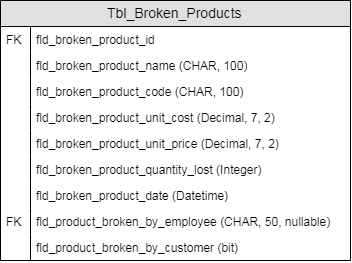

The diagram above was exported from draw.io. Its source (the exported page's mxGraphModel, read from the mxfile embedded in the PNG):
<mxGraphModel dx="3205" dy="2322" grid="1" gridSize="10" guides="1" tooltips="1" connect="1" arrows="1" fold="1" page="1" pageScale="1" pageWidth="827" pageHeight="1169" math="0" shadow="0">
  <root>
    <mxCell id="0" />
    <mxCell id="1" parent="0" />
    <object label="Tbl_Broken_Products" placeholders="1" id="2">
      <mxCell style="swimlane;fontStyle=0;childLayout=stackLayout;horizontal=1;startSize=26;fillColor=#e0e0e0;horizontalStack=0;resizeParent=1;resizeParentMax=0;resizeLast=0;collapsible=1;marginBottom=0;swimlaneFillColor=#ffffff;align=center;fontSize=14;" vertex="1" parent="1">
        <mxGeometry x="-610" y="-190" width="350" height="260" as="geometry">
          <mxRectangle x="200" y="70" width="120" height="26" as="alternateBounds" />
        </mxGeometry>
      </mxCell>
    </object>
    <mxCell id="3" value="fld_broken_product_id " style="shape=partialRectangle;top=0;left=0;right=0;bottom=0;align=left;verticalAlign=top;fillColor=none;spacingLeft=34;spacingRight=4;overflow=hidden;rotatable=0;points=[[0,0.5],[1,0.5]];portConstraint=eastwest;dropTarget=0;fontSize=12;" vertex="1" parent="2">
      <mxGeometry y="26" width="350" height="26" as="geometry" />
    </mxCell>
    <mxCell id="4" value="FK" style="shape=partialRectangle;top=0;left=0;bottom=0;fillColor=none;align=left;verticalAlign=top;spacingLeft=4;spacingRight=4;overflow=hidden;rotatable=0;points=[];portConstraint=eastwest;part=1;fontSize=12;" vertex="1" connectable="0" parent="3">
      <mxGeometry width="30" height="26" as="geometry" />
    </mxCell>
    <mxCell id="5" value="fld_broken_product_name (CHAR, 100) " style="shape=partialRectangle;top=0;left=0;right=0;bottom=0;align=left;verticalAlign=top;fillColor=none;spacingLeft=34;spacingRight=4;overflow=hidden;rotatable=0;points=[[0,0.5],[1,0.5]];portConstraint=eastwest;dropTarget=0;fontSize=12;" vertex="1" parent="2">
      <mxGeometry y="52" width="350" height="26" as="geometry" />
    </mxCell>
    <mxCell id="6" value="" style="shape=partialRectangle;top=0;left=0;bottom=0;fillColor=none;align=left;verticalAlign=top;spacingLeft=4;spacingRight=4;overflow=hidden;rotatable=0;points=[];portConstraint=eastwest;part=1;fontSize=12;" vertex="1" connectable="0" parent="5">
      <mxGeometry width="30" height="26" as="geometry" />
    </mxCell>
    <mxCell id="7" value="fld_broken_product_code (CHAR, 100) " style="shape=partialRectangle;top=0;left=0;right=0;bottom=0;align=left;verticalAlign=top;fillColor=none;spacingLeft=34;spacingRight=4;overflow=hidden;rotatable=0;points=[[0,0.5],[1,0.5]];portConstraint=eastwest;dropTarget=0;fontSize=12;" vertex="1" parent="2">
      <mxGeometry y="78" width="350" height="26" as="geometry" />
    </mxCell>
    <mxCell id="8" value="" style="shape=partialRectangle;top=0;left=0;bottom=0;fillColor=none;align=left;verticalAlign=top;spacingLeft=4;spacingRight=4;overflow=hidden;rotatable=0;points=[];portConstraint=eastwest;part=1;fontSize=12;" vertex="1" connectable="0" parent="7">
      <mxGeometry width="30" height="26" as="geometry" />
    </mxCell>
    <object label="fld_broken_product_unit_cost (Decimal, 7, 2)" placeholders="1" id="9">
      <mxCell style="shape=partialRectangle;top=0;left=0;right=0;bottom=0;align=left;verticalAlign=top;fillColor=none;spacingLeft=34;spacingRight=4;overflow=hidden;rotatable=0;points=[[0,0.5],[1,0.5]];portConstraint=eastwest;dropTarget=0;fontSize=12;aspect=fixed;" vertex="1" parent="2">
        <mxGeometry y="104" width="350" height="26" as="geometry" />
      </mxCell>
    </object>
    <mxCell id="10" value="" style="shape=partialRectangle;top=0;left=0;bottom=0;fillColor=none;align=left;verticalAlign=top;spacingLeft=4;spacingRight=4;overflow=hidden;rotatable=0;points=[];portConstraint=eastwest;part=1;fontSize=12;" vertex="1" connectable="0" parent="9">
      <mxGeometry width="30" height="26" as="geometry" />
    </mxCell>
    <object label="fld_broken_product_unit_price (Decimal, 7, 2)" placeholders="1" id="11">
      <mxCell style="shape=partialRectangle;top=0;left=0;right=0;bottom=0;align=left;verticalAlign=top;fillColor=none;spacingLeft=34;spacingRight=4;overflow=hidden;rotatable=0;points=[[0,0.5],[1,0.5]];portConstraint=eastwest;dropTarget=0;fontSize=12;aspect=fixed;" vertex="1" parent="2">
        <mxGeometry y="130" width="350" height="26" as="geometry" />
      </mxCell>
    </object>
    <mxCell id="12" value="" style="shape=partialRectangle;top=0;left=0;bottom=0;fillColor=none;align=left;verticalAlign=top;spacingLeft=4;spacingRight=4;overflow=hidden;rotatable=0;points=[];portConstraint=eastwest;part=1;fontSize=12;" vertex="1" connectable="0" parent="11">
      <mxGeometry width="30" height="26" as="geometry" />
    </mxCell>
    <object label="fld_broken_product_quantity_lost (Integer)" placeholders="1" id="13">
      <mxCell style="shape=partialRectangle;top=0;left=0;right=0;bottom=0;align=left;verticalAlign=top;fillColor=none;spacingLeft=34;spacingRight=4;overflow=hidden;rotatable=0;points=[[0,0.5],[1,0.5]];portConstraint=eastwest;dropTarget=0;fontSize=12;aspect=fixed;" vertex="1" parent="2">
        <mxGeometry y="156" width="350" height="26" as="geometry" />
      </mxCell>
    </object>
    <mxCell id="14" value="" style="shape=partialRectangle;top=0;left=0;bottom=0;fillColor=none;align=left;verticalAlign=top;spacingLeft=4;spacingRight=4;overflow=hidden;rotatable=0;points=[];portConstraint=eastwest;part=1;fontSize=12;" vertex="1" connectable="0" parent="13">
      <mxGeometry width="30" height="26" as="geometry" />
    </mxCell>
    <object label="fld_broken_product_date (Datetime)" placeholders="1" id="15">
      <mxCell style="shape=partialRectangle;top=0;left=0;right=0;bottom=0;align=left;verticalAlign=top;fillColor=none;spacingLeft=34;spacingRight=4;overflow=hidden;rotatable=0;points=[[0,0.5],[1,0.5]];portConstraint=eastwest;dropTarget=0;fontSize=12;aspect=fixed;" vertex="1" parent="2">
        <mxGeometry y="182" width="350" height="26" as="geometry" />
      </mxCell>
    </object>
    <mxCell id="16" value="" style="shape=partialRectangle;top=0;left=0;bottom=0;fillColor=none;align=left;verticalAlign=top;spacingLeft=4;spacingRight=4;overflow=hidden;rotatable=0;points=[];portConstraint=eastwest;part=1;fontSize=12;" vertex="1" connectable="0" parent="15">
      <mxGeometry width="30" height="26" as="geometry" />
    </mxCell>
    <object label="fld_product_broken_by_employee (CHAR, 50, nullable)" placeholders="1" id="17">
      <mxCell style="shape=partialRectangle;top=0;left=0;right=0;bottom=0;align=left;verticalAlign=top;fillColor=none;spacingLeft=34;spacingRight=4;overflow=hidden;rotatable=0;points=[[0,0.5],[1,0.5]];portConstraint=eastwest;dropTarget=0;fontSize=12;aspect=fixed;" vertex="1" parent="2">
        <mxGeometry y="208" width="350" height="26" as="geometry" />
      </mxCell>
    </object>
    <mxCell id="18" value="FK" style="shape=partialRectangle;top=0;left=0;bottom=0;fillColor=none;align=left;verticalAlign=top;spacingLeft=4;spacingRight=4;overflow=hidden;rotatable=0;points=[];portConstraint=eastwest;part=1;fontSize=12;" vertex="1" connectable="0" parent="17">
      <mxGeometry width="30" height="26" as="geometry" />
    </mxCell>
    <object label="fld_product_broken_by_customer (bit)" placeholders="1" id="19">
      <mxCell style="shape=partialRectangle;top=0;left=0;right=0;bottom=0;align=left;verticalAlign=top;fillColor=none;spacingLeft=34;spacingRight=4;overflow=hidden;rotatable=0;points=[[0,0.5],[1,0.5]];portConstraint=eastwest;dropTarget=0;fontSize=12;aspect=fixed;" vertex="1" parent="2">
        <mxGeometry y="234" width="350" height="26" as="geometry" />
      </mxCell>
    </object>
    <mxCell id="20" value="" style="shape=partialRectangle;top=0;left=0;bottom=0;fillColor=none;align=left;verticalAlign=top;spacingLeft=4;spacingRight=4;overflow=hidden;rotatable=0;points=[];portConstraint=eastwest;part=1;fontSize=12;" vertex="1" connectable="0" parent="19">
      <mxGeometry width="30" height="26" as="geometry" />
    </mxCell>
  </root>
</mxGraphModel>